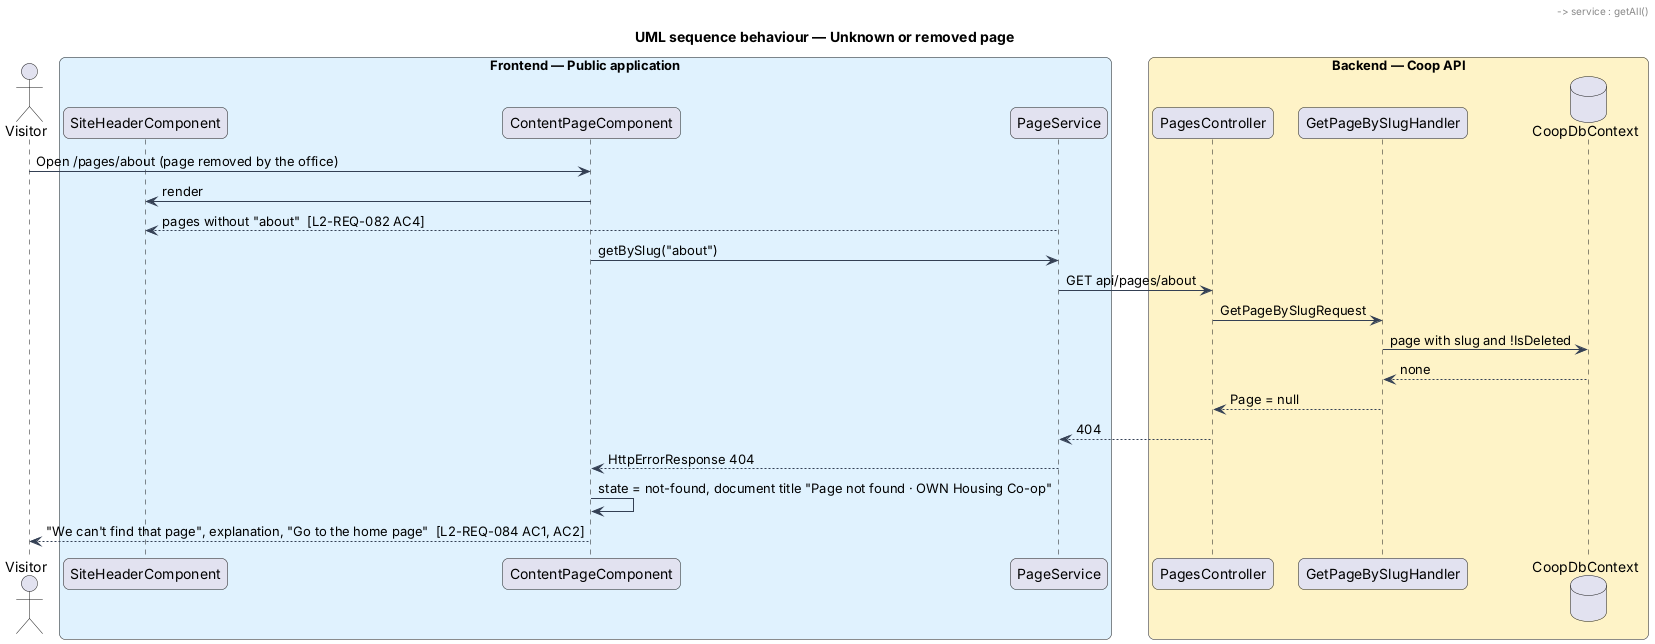

The diagram above was rendered by PlantUML. Its source (embedded in the PNG):
@startuml
title UML sequence behaviour — Unknown or removed page
skinparam backgroundColor #FFFFFF
skinparam shadowing false
skinparam roundcorner 12
skinparam defaultFontName Arial
skinparam ArrowColor #344054
actor "Visitor" as actor
box "Frontend — Public application" #E0F2FE
  participant "SiteHeaderComponent" as header
  participant "ContentPageComponent" as page
  participant "PageService" as service
end box
box "Backend — Coop API" #FEF3C7
  participant "PagesController" as controller
  participant "GetPageBySlugHandler" as handler
  database "CoopDbContext" as db
end box
actor -> page : Open /pages/about (page removed by the office)
page -> header : render
header -> service : getAll()
service --> header : pages without "about"  [L2-REQ-082 AC4]
page -> service : getBySlug("about")
service -> controller : GET api/pages/about
controller -> handler : GetPageBySlugRequest
handler -> db : page with slug and !IsDeleted
db --> handler : none
handler --> controller : Page = null
controller --> service : 404
service --> page : HttpErrorResponse 404
page -> page : state = not-found, document title "Page not found · OWN Housing Co-op"
page --> actor : "We can't find that page", explanation, "Go to the home page"  [L2-REQ-084 AC1, AC2]
@enduml